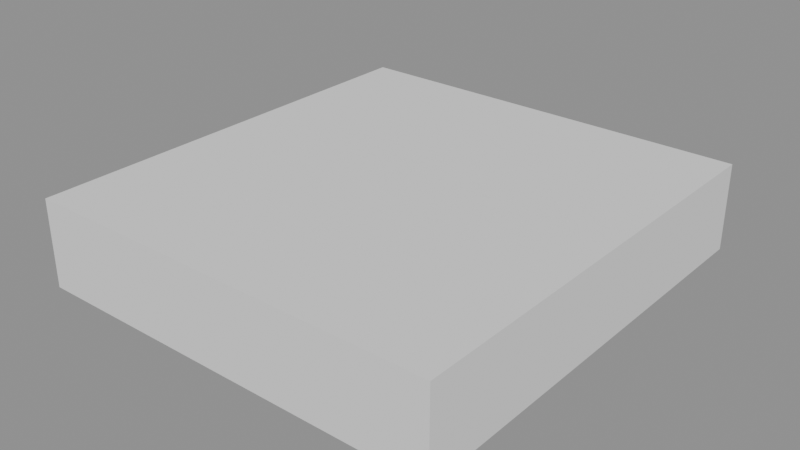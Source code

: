# Source: prop_lilypad.blend  (saved by Blender 5.1.30; exported with 4.5.12 LTS)
import bpy
from mathutils import Matrix  # noqa: F401  (used for matrix-valued properties, if any)

bpy.ops.wm.read_factory_settings(use_empty=True)
scene = bpy.context.scene
scene.name = 'Scene'

# ---- materials (node trees are filled in below, after node groups)
mat_m_leaf = bpy.data.materials.new('m_leaf')
mat_m_leaf.use_backface_culling = True
mat_m_leaf_light = bpy.data.materials.new('m_leaf_light')
mat_m_leaf_light.use_backface_culling = True
mat_m_bone = bpy.data.materials.new('m_bone')
mat_m_bone.use_backface_culling = True

# ---- material node trees
mat_m_leaf.use_nodes = True; mat_m_leaf.node_tree.nodes.clear()
_N = mat_m_leaf.node_tree.nodes; _L = mat_m_leaf.node_tree.links
n0 = _N.new('ShaderNodeOutputMaterial'); n0.name = 'Material Output'; n0.location = (600, 0)
n1 = _N.new('ShaderNodeBsdfPrincipled'); n1.name = 'Principled BSDF'; n1.location = (250, 0)
n1.inputs[0].default_value = (0.04231, 0.1946, 0.0331, 1.0)
n1.inputs[2].default_value = 0.95
_L.new(n1.outputs[0], n0.inputs[0])
n0.is_active_output = True
mat_m_leaf_light.use_nodes = True; mat_m_leaf_light.node_tree.nodes.clear()
_N = mat_m_leaf_light.node_tree.nodes; _L = mat_m_leaf_light.node_tree.links
n0 = _N.new('ShaderNodeOutputMaterial'); n0.name = 'Material Output'; n0.location = (600, 0)
n1 = _N.new('ShaderNodeBsdfPrincipled'); n1.name = 'Principled BSDF'; n1.location = (250, 0)
n1.inputs[0].default_value = (0.09084, 0.3005, 0.04971, 1.0)
n1.inputs[2].default_value = 0.95
_L.new(n1.outputs[0], n0.inputs[0])
n0.is_active_output = True
mat_m_bone.use_nodes = True; mat_m_bone.node_tree.nodes.clear()
_N = mat_m_bone.node_tree.nodes; _L = mat_m_bone.node_tree.links
n0 = _N.new('ShaderNodeOutputMaterial'); n0.name = 'Material Output'; n0.location = (600, 0)
n1 = _N.new('ShaderNodeBsdfPrincipled'); n1.name = 'Principled BSDF'; n1.location = (250, 0)
n1.inputs[0].default_value = (0.807, 0.7454, 0.6038, 1.0)
n1.inputs[2].default_value = 0.95
_L.new(n1.outputs[0], n0.inputs[0])
n0.is_active_output = True

# ---- meshes
me_prop_lilypad_lod0 = bpy.data.meshes.new('prop_lilypad_lod0')
me_prop_lilypad_lod0.from_pydata([(0.002021, 0.0, 0.0209), (0.4168, 0.1467, 0.0209), (0.2534, 0.3611, 0.0209), (-0.004296, 0.44, 0.0209), (-0.2597, 0.3537, 0.0209), (-0.4168, 0.1348, 0.0209), (-0.4168, -0.1348, 0.0209), (-0.2597, -0.3537, 0.0209), (-0.004296, -0.44, 0.0209), (0.2534, -0.3611, 0.0209), (0.4168, -0.1467, 0.0209), (0.06643, 0.04975, 0.04152), (0.08426, 0.008769, 0.03599), (0.07643, 0.03494, 0.0001897), (0.3516, 0.1489, 0.05168), (0.3525, 0.1469, 0.05141), (0.3521, 0.1482, 0.04962), (-0.01534, 0.08245, 0.01465), (0.00971, 0.07749, 0.05174), (0.02947, 0.0794, 0.01132), (0.02901, 0.3791, 0.05034), (0.03026, 0.3788, 0.05219), (0.03125, 0.3789, 0.05017), (-0.06843, 0.04228, 0.0), (-0.07686, 0.02218, 0.03941), (-0.05347, 0.06065, 0.0383), (-0.3224, 0.1981, 0.04961), (-0.3228, 0.1971, 0.05158), (-0.3216, 0.199, 0.05152), (-0.07903, -0.02275, 0.01351), (-0.05565, -0.06122, 0.0124), (-0.06407, -0.04112, 0.0518), (-0.3229, -0.1971, 0.05028), (-0.3217, -0.1991, 0.05023), (-0.3222, -0.198, 0.0522), (-0.01357, -0.08016, 0.04048), (0.006186, -0.08207, 6.33e-05), (0.03123, -0.07711, 0.03716), (0.0291, -0.379, 0.05163), (0.03009, -0.3791, 0.04961), (0.03134, -0.3788, 0.05147), (0.122, 0.1, 0.0635), (0.193, 0.04842, 0.0635), (0.09725, 0.02376, 0.06384), (0.0469, 0.1, 0.06585), (0.1006, 0.1658, 0.06821), (0.1901, 0.1495, 0.0635), (0.1467, 0.02408, 0.1278), (0.05216, 0.04924, 0.1304), (0.05921, 0.1456, 0.127), (0.1488, 0.1823, 0.1305), (0.1974, 0.1, 0.1261), (0.122, 0.1, 0.174)], [], [(0, 1, 2), (0, 2, 3), (0, 3, 4), (0, 4, 5), (0, 5, 6), (0, 6, 7), (0, 7, 8), (0, 8, 9), (0, 9, 10), (11, 12, 15, 14), (12, 13, 16, 15), (13, 11, 14, 16), (14, 15, 16), (11, 13, 12), (17, 18, 21, 20), (18, 19, 22, 21), (19, 17, 20, 22), (20, 21, 22), (17, 19, 18), (23, 24, 27, 26), (24, 25, 28, 27), (25, 23, 26, 28), (26, 27, 28), (23, 25, 24), (29, 30, 33, 32), (30, 31, 34, 33), (31, 29, 32, 34), (32, 33, 34), (29, 31, 30), (35, 36, 39, 38), (36, 37, 40, 39), (37, 35, 38, 40), (38, 39, 40), (35, 37, 36), (41, 42, 43), (42, 41, 46), (41, 43, 44), (41, 44, 45), (41, 45, 46), (42, 46, 51), (43, 42, 47), (44, 43, 48), (45, 44, 49), (46, 45, 50), (42, 51, 47), (43, 47, 48), (44, 48, 49), (45, 49, 50), (46, 50, 51), (47, 51, 52), (48, 47, 52), (49, 48, 52), (50, 49, 52), (51, 50, 52)])
me_prop_lilypad_lod0.polygons.foreach_set('use_smooth', [True] * 54)
me_prop_lilypad_lod0.polygons.foreach_set('material_index', [0, 0, 0, 0, 0, 0, 0, 0, 0, 1, 1, 1, 1, 1, 1, 1, 1, 1, 1, 1, 1, 1, 1, 1, 1, 1, 1, 1, 1, 1, 1, 1, 1, 1, 2, 2, 2, 2, 2, 2, 2, 2, 2, 2, 2, 2, 2, 2, 2, 2, 2, 2, 2, 2])
_k = set([(11, 12), (11, 13), (11, 14), (12, 13), (12, 15), (13, 16), (14, 15), (14, 16), (15, 16), (17, 18), (17, 19), (17, 20), (18, 19), (18, 21), (19, 22), (20, 21), (20, 22), (21, 22), (23, 24), (23, 25), (23, 26), (24, 25), (24, 27), (25, 28), (26, 27), (26, 28), (27, 28), (29, 30), (29, 31), (29, 32), (30, 31), (30, 33), (31, 34), (32, 33), (32, 34), (33, 34), (35, 36), (35, 37), (35, 38), (36, 37), (36, 39), (37, 40), (38, 39), (38, 40), (39, 40), (41, 42), (41, 43), (41, 44), (41, 45), (41, 46), (42, 43), (42, 46), (42, 47), (42, 51), (43, 44), (43, 47), (43, 48), (44, 45), (44, 48), (44, 49), (45, 46), (45, 49), (45, 50), (46, 50), (46, 51), (47, 48), (47, 51), (47, 52), (48, 49), (48, 52), (49, 50), (49, 52), (50, 51), (50, 52), (51, 52)])
me_prop_lilypad_lod0.attributes.new('sharp_edge', 'BOOLEAN', 'EDGE').data.foreach_set('value', [ (min(e.vertices), max(e.vertices)) in _k for e in me_prop_lilypad_lod0.edges])
_uv = me_prop_lilypad_lod0.uv_layers.new(name='UVMap')
_uv.uv.foreach_set('vector', [0.402, 0.4212, 0.7885, 0.5579, 0.6363, 0.7577, 0.402, 0.4212, 0.6363, 0.7577, 0.3961, 0.8311, 0.402, 0.4212, 0.3961, 0.8311, 0.1582, 0.7508, 0.402, 0.4212, 0.1582, 0.7508, 0.01174, 0.5468, 0.402, 0.4212, 0.01174, 0.5468, 0.01174, 0.2956, 0.402, 0.4212, 0.01174, 0.2956, 0.1582, 0.09162, 0.402, 0.4212, 0.1582, 0.09162, 0.3961, 0.01127, 0.402, 0.4212, 0.3961, 0.01127, 0.6363, 0.08475, 0.402, 0.4212, 0.6363, 0.08475, 0.7885, 0.2845, 0.8583, 0.3812, 0.8583, 0.4078, 0.5768, 0.4078, 0.5768, 0.3812, 0.8583, 0.4078, 0.8583, 0.4345, 0.5768, 0.4345, 0.5768, 0.4078, 0.8583, 0.4345, 0.8583, 0.4611, 0.5768, 0.4611, 0.5768, 0.4345, 0.09283, 0.09687, 0.09388, 0.09505, 0.09493, 0.09687, 0.01035, 0.1768, 0.05231, 0.1768, 0.03133, 0.2131, 0.79, 0.5904, 0.8166, 0.5904, 0.8166, 0.8718, 0.79, 0.8718, 0.8166, 0.5904, 0.8432, 0.5904, 0.8432, 0.8718, 0.8166, 0.8718, 0.8432, 0.5904, 0.8699, 0.5904, 0.8699, 0.8718, 0.8432, 0.8718, 0.09477, 0.1201, 0.09582, 0.1183, 0.09687, 0.1201, 0.2078, 0.05231, 0.2078, 0.01035, 0.2441, 0.03133, 0.8132, 0.01111, 0.8399, 0.01111, 0.8399, 0.2925, 0.8132, 0.2925, 0.8399, 0.01111, 0.8665, 0.01111, 0.8665, 0.2925, 0.8399, 0.2925, 0.8665, 0.01111, 0.8931, 0.01111, 0.8931, 0.2925, 0.8665, 0.2925, 0.1201, 0.1085, 0.1183, 0.1074, 0.1201, 0.1064, 0.5231, 0.3998, 0.5231, 0.4417, 0.4868, 0.4207, 0.01111, 0.8989, 0.01111, 0.8723, 0.2925, 0.8723, 0.2925, 0.8989, 0.01111, 0.8723, 0.01111, 0.8457, 0.2925, 0.8457, 0.2925, 0.8723, 0.01111, 0.8457, 0.01111, 0.819, 0.2925, 0.819, 0.2925, 0.8457, 0.1821, 0.062, 0.1803, 0.06095, 0.1821, 0.0599, 0.05231, 0.6471, 0.01035, 0.6471, 0.03133, 0.6107, 0.4877, 0.9048, 0.4877, 0.8781, 0.7691, 0.8781, 0.7691, 0.9048, 0.4877, 0.8781, 0.4877, 0.8515, 0.7691, 0.8515, 0.7691, 0.8781, 0.4877, 0.8515, 0.4877, 0.8248, 0.7691, 0.8248, 0.7691, 0.8515, 0.01146, 0.2247, 0.01251, 0.2229, 0.01356, 0.2247, 0.01035, 0.6689, 0.05231, 0.6689, 0.03133, 0.7052, 0.1179, 0.08137, 0.1841, 0.03331, 0.09482, 0.01034, 0.01116, 0.01497, 0.01116, 0.08112, 0.01116, 0.01767, 0.01116, 0.08112, 0.01147, 0.1042, 0.01335, 0.1511, 0.01116, 0.08112, 0.01335, 0.1511, 0.01554, 0.1011, 0.6601, 0.07168, 0.68, 0.01033, 0.5966, 0.02559, 0.01116, 0.01497, 0.01116, 0.01767, 0.06944, 0.01089, 0.01147, 0.1042, 0.01116, 0.01497, 0.0711, 0.05813, 0.01335, 0.1511, 0.01147, 0.1042, 0.07353, 0.1462, 0.01554, 0.1011, 0.01335, 0.1511, 0.07029, 0.1396, 0.01116, 0.01767, 0.01554, 0.1011, 0.07362, 0.05619, 0.01116, 0.01497, 0.06944, 0.01089, 0.0711, 0.05813, 0.01147, 0.1042, 0.0711, 0.05813, 0.07353, 0.1462, 0.01335, 0.1511, 0.07353, 0.1462, 0.07029, 0.1396, 0.01554, 0.1011, 0.07029, 0.1396, 0.07362, 0.05619, 0.01116, 0.01767, 0.07362, 0.05619, 0.06944, 0.01089, 0.3136, 0.9019, 0.3844, 0.8547, 0.3844, 0.9249, 0.3371, 0.99, 0.3136, 0.9019, 0.3844, 0.9249, 0.4269, 0.9834, 0.3371, 0.99, 0.3844, 0.9249, 0.4611, 0.9, 0.4269, 0.9834, 0.3844, 0.9249, 0.3844, 0.8547, 0.4611, 0.9, 0.3844, 0.9249])
_uv.active_render = True
_uv = me_prop_lilypad_lod0.uv_layers.new(name='Lightmap')
_uv.uv.foreach_set('vector', [0.3726, 0.3937, 0.01358, 0.2666, 0.155, 0.08111, 0.3726, 0.3937, 0.155, 0.08111, 0.3781, 0.01287, 0.3726, 0.3937, 0.3781, 0.01287, 0.5991, 0.08752, 0.3726, 0.3937, 0.5991, 0.08752, 0.7352, 0.2771, 0.3726, 0.3937, 0.7352, 0.2771, 0.7352, 0.5104, 0.3726, 0.3937, 0.7352, 0.5104, 0.5991, 0.6999, 0.3726, 0.3937, 0.5991, 0.6999, 0.3781, 0.7745, 0.3726, 0.3937, 0.3781, 0.7745, 0.155, 0.7062, 0.3726, 0.3937, 0.155, 0.7062, 0.01358, 0.5207, 0.7733, 0.7358, 0.7733, 0.7745, 0.5128, 0.7576, 0.5128, 0.7556, 0.01369, 0.8778, 0.02996, 0.8501, 0.2397, 0.8764, 0.2389, 0.8778, 0.7966, 0.359, 0.7611, 0.359, 0.7924, 0.1006, 0.7941, 0.1006, 0.104, 0.06295, 0.1057, 0.06198, 0.1057, 0.06393, 0.04672, 0.3123, 0.01314, 0.3319, 0.01314, 0.293, 0.6533, 0.8369, 0.665, 0.8679, 0.4477, 0.8336, 0.4471, 0.8321, 0.8433, 0.5077, 0.806, 0.5002, 0.8415, 0.2767, 0.8433, 0.277, 0.01336, 0.7893, 0.01336, 0.7503, 0.2729, 0.7696, 0.2729, 0.7715, 0.1311, 0.06024, 0.1311, 0.05833, 0.1328, 0.05937, 0.6533, 0.8369, 0.6749, 0.8321, 0.665, 0.8679, 0.02161, 0.04917, 0.01351, 0.01261, 0.2504, 0.01261, 0.2508, 0.01444, 0.01346, 0.4069, 0.01346, 0.368, 0.2741, 0.3863, 0.2741, 0.3882, 0.4325, 0.8925, 0.4482, 0.8595, 0.6301, 0.8908, 0.6293, 0.8924, 0.6301, 0.8908, 0.6307, 0.8925, 0.6293, 0.8924, 0.0135, 0.6221, 0.03189, 0.5885, 0.05163, 0.6221, 0.7942, 0.7007, 0.7552, 0.7007, 0.7743, 0.4413, 0.7763, 0.4413, 0.8116, 0.02118, 0.8483, 0.01305, 0.8483, 0.2479, 0.8464, 0.2483, 0.1706, 0.8372, 0.1789, 0.8032, 0.4204, 0.8355, 0.42, 0.8372, 0.1065, 0.09466, 0.1065, 0.09271, 0.1082, 0.0937, 0.1057, 0.4598, 0.08643, 0.4268, 0.1254, 0.4268, 0.8421, 0.8433, 0.805, 0.8366, 0.8403, 0.5981, 0.8421, 0.5984, 0.4405, 0.8065, 0.4501, 0.7767, 0.6921, 0.805, 0.6917, 0.8065, 0.7745, 0.01273, 0.7745, 0.05163, 0.514, 0.03233, 0.514, 0.03038, 0.03811, 0.1918, 0.03623, 0.1918, 0.03751, 0.1907, 0.01331, 0.4647, 0.03186, 0.4311, 0.05163, 0.4647, 0.9209, 0.5518, 0.981, 0.5981, 0.8976, 0.6171, 0.981, 0.5981, 0.9209, 0.5518, 0.981, 0.5106, 0.9209, 0.5518, 0.8976, 0.6171, 0.8559, 0.55, 0.9209, 0.5518, 0.8559, 0.55, 0.9039, 0.4942, 0.9209, 0.5518, 0.9039, 0.4942, 0.981, 0.5106, 0.7163, 0.9245, 0.7103, 0.8424, 0.7671, 0.8814, 0.07743, 0.0662, 0.08483, 0.1287, 0.02735, 0.08817, 0.2968, 0.8633, 0.3757, 0.8633, 0.3356, 0.922, 0.7059, 0.07818, 0.7647, 0.0768, 0.7458, 0.1286, 0.634, 0.0768, 0.7059, 0.07818, 0.663, 0.1328, 0.08483, 0.1287, 0.02735, 0.1672, 0.02735, 0.08817, 0.3757, 0.8633, 0.3946, 0.9146, 0.3356, 0.922, 0.2968, 0.8633, 0.3356, 0.922, 0.2659, 0.9116, 0.7059, 0.07818, 0.7458, 0.1286, 0.663, 0.1328, 0.7103, 0.8424, 0.7671, 0.7996, 0.7671, 0.8814, 0.8673, 0.9712, 0.8418, 0.8964, 0.9053, 0.913, 0.952, 0.9712, 0.8673, 0.9712, 0.9053, 0.913, 0.9675, 0.889, 0.952, 0.9712, 0.9053, 0.913, 0.9008, 0.8383, 0.9675, 0.889, 0.9053, 0.913, 0.8418, 0.8964, 0.9008, 0.8383, 0.9053, 0.913])
me_prop_lilypad_lod0.materials.append(mat_m_leaf)
me_prop_lilypad_lod0.materials.append(mat_m_leaf_light)
me_prop_lilypad_lod0.materials.append(mat_m_bone)
me_prop_lilypad_lod0.update()
me_prop_lilypad_lod0.normals_split_custom_set([tuple(v) for v in zip(*[iter([-9.166e-10, 0.0, 1.0, 0.0, 0.0, 1.0, 1.031e-09, 0.0, 1.0, -9.166e-10, 0.0, 1.0, 1.031e-09, 0.0, 1.0, 2.062e-09, 0.0, 1.0, -9.166e-10, 0.0, 1.0, 2.062e-09, 0.0, 1.0, -3.094e-09, 0.0, 1.0, -9.166e-10, 0.0, 1.0, -3.094e-09, 0.0, 1.0, -4.125e-09, 0.0, 1.0, -9.166e-10, 0.0, 1.0, -4.125e-09, 0.0, 1.0, -4.125e-09, 0.0, 1.0, -9.166e-10, 0.0, 1.0, -4.125e-09, 0.0, 1.0, -3.094e-09, 0.0, 1.0, -9.166e-10, 0.0, 1.0, -3.094e-09, 0.0, 1.0, 2.062e-09, 0.0, 1.0, -9.166e-10, 0.0, 1.0, 2.062e-09, 0.0, 1.0, 1.031e-09, 0.0, 1.0, -9.166e-10, 0.0, 1.0, 1.031e-09, 0.0, 1.0, 0.0, 0.0, 1.0, 0.00975, -0.1296, 0.9915, 0.00975, -0.1296, 0.9915, 0.00975, -0.1296, 0.9915, 0.00975, -0.1296, 0.9915, 0.3941, -0.6988, -0.597, 0.3941, -0.6988, -0.597, 0.3941, -0.6988, -0.597, 0.3941, -0.6988, -0.597, -0.291, 0.8761, -0.3843, -0.291, 0.8761, -0.3843, -0.291, 0.8761, -0.3843, -0.291, 0.8761, -0.3843, 0.9179, 0.3881, 0.08306, 0.9179, 0.3881, 0.08306, 0.9179, 0.3881, 0.08306, -0.9179, -0.3881, -0.08305, -0.9179, -0.3881, -0.08305, -0.9179, -0.3881, -0.08305, -0.8241, 0.05536, 0.5638, -0.8241, 0.05536, 0.5638, -0.8241, 0.05536, 0.5638, -0.8241, 0.05536, 0.5638, 0.8978, -0.06189, 0.436, 0.8978, -0.06189, 0.436, 0.8978, -0.06189, 0.436, 0.8978, -0.06189, 0.436, -0.06467, 0.1287, -0.9896, -0.06467, 0.1287, -0.9896, -0.06467, 0.1287, -0.9896, -0.06467, 0.1287, -0.9896, 0.07382, 0.9938, 0.08304, 0.07382, 0.9938, 0.08304, 0.07382, 0.9938, 0.08304, -0.07384, -0.9938, -0.08305, -0.07384, -0.9938, -0.08305, -0.07384, -0.9938, -0.08305, -0.5261, -0.7068, -0.473, -0.5261, -0.7068, -0.473, -0.5261, -0.7068, -0.473, -0.5261, -0.7068, -0.473, 0.0488, -0.0008697, 0.9988, 0.0488, -0.0008697, 0.9988, 0.0488, -0.0008697, 0.9988, 0.0488, -0.0008697, 0.9988, 0.3727, 0.7715, -0.5156, 0.3727, 0.7715, -0.5156, 0.3727, 0.7715, -0.5156, 0.3727, 0.7715, -0.5156, -0.8504, 0.5195, 0.08305, -0.8504, 0.5195, 0.08305, -0.8504, 0.5195, 0.08305, 0.8505, -0.5195, -0.08305, 0.8505, -0.5195, -0.08305, 0.8505, -0.5195, -0.08305, -0.1185, -0.04345, -0.992, -0.1185, -0.04345, -0.992, -0.1185, -0.04345, -0.992, -0.1185, -0.04345, -0.992, 0.4564, -0.7494, 0.4798, 0.4564, -0.7494, 0.4798, 0.4564, -0.7494, 0.4798, 0.4564, -0.7494, 0.4798, -0.4424, 0.7289, 0.5224, -0.4424, 0.7289, 0.5224, -0.4424, 0.7289, 0.5224, -0.4424, 0.7289, 0.5224, -0.8505, -0.5194, 0.08305, -0.8505, -0.5194, 0.08305, -0.8505, -0.5194, 0.08305, 0.8505, 0.5195, -0.08305, 0.8505, 0.5195, -0.08305, 0.8505, 0.5195, -0.08305, -0.8918, -0.1434, -0.4292, -0.8918, -0.1434, -0.4292, -0.8918, -0.1434, -0.4292, -0.8918, -0.1434, -0.4292, 0.8301, -0.02611, -0.557, 0.8301, -0.02611, -0.557, 0.8301, -0.02611, -0.557, 0.8301, -0.02611, -0.557, 0.07072, 0.04727, 0.9964, 0.07072, 0.04727, 0.9964, 0.07072, 0.04727, 0.9964, 0.07072, 0.04727, 0.9964, 0.07382, -0.9938, 0.08304, 0.07382, -0.9938, 0.08304, 0.07382, -0.9938, 0.08304, -0.07384, 0.9938, -0.08305, -0.07384, 0.9938, -0.08305, -0.07384, 0.9938, -0.08305, -0.002586, -0.00356, -1.0, -0.002586, -0.00356, -1.0, -0.002586, -0.00356, -1.0, -6.629e-08, 0.0, -1.0, -6.629e-08, 0.0, -1.0, -6.629e-08, 0.0, -1.0, -0.03126, 0.005759, -0.9995, -0.03126, 0.005759, -0.9995, -0.03126, 0.005759, -0.9995, -0.0312, 0.06113, -0.9976, -0.0312, 0.06113, -0.9976, -0.0312, 0.06113, -0.9976, -0.04189, 0.05765, -0.9975, -0.04189, 0.05765, -0.9975, -0.04189, 0.05765, -0.9975, 0.9952, 0.02858, -0.09326, 0.9952, 0.02858, -0.09326, 0.9952, 0.02858, -0.09326, 0.2445, -0.952, -0.1841, 0.2445, -0.952, -0.1841, 0.2445, -0.952, -0.1841, -0.7893, -0.5124, -0.3383, -0.7893, -0.5124, -0.3383, -0.7893, -0.5124, -0.3383, -0.732, 0.6083, -0.3067, -0.732, 0.6083, -0.3067, -0.732, 0.6083, -0.3067, 0.1497, 0.9211, -0.3594, 0.1497, 0.9211, -0.3594, 0.1497, 0.9211, -0.3594, 0.7776, -0.5108, 0.3667, 0.7776, -0.5108, 0.3667, 0.7776, -0.5108, 0.3667, -0.2472, -0.949, 0.1957, -0.2472, -0.949, 0.1957, -0.2472, -0.949, 0.1957, -0.987, 0.07728, 0.1412, -0.987, 0.07728, 0.1412, -0.987, 0.07728, 0.1412, -0.3805, 0.9235, 0.04951, -0.3805, 0.9235, 0.04951, -0.3805, 0.9235, 0.04951, 0.8333, 0.4767, 0.28, 0.8333, 0.4767, 0.28, 0.8333, 0.4767, 0.28, 0.5083, -0.3207, 0.7992, 0.5083, -0.3207, 0.7992, 0.5083, -0.3207, 0.7992, -0.122, -0.5442, 0.83, -0.122, -0.5442, 0.83, -0.122, -0.5442, 0.83, -0.5643, 0.07101, 0.8225, -0.5643, 0.07101, 0.8225, -0.5643, 0.07101, 0.8225, -0.2433, 0.5133, 0.823, -0.2433, 0.5133, 0.823, -0.2433, 0.5133, 0.823, 0.518, 0.2615, 0.8145, 0.518, 0.2615, 0.8145, 0.518, 0.2615, 0.8145])] * 3)])
me_prop_lilypad_col = bpy.data.meshes.new('prop_lilypad_col')
me_prop_lilypad_col.from_pydata([(-0.4168, -0.44, 0.0), (0.4168, -0.44, 0.0), (0.4168, 0.44, 0.0), (-0.4168, 0.44, 0.0), (-0.4168, -0.44, 0.174), (0.4168, -0.44, 0.174), (0.4168, 0.44, 0.174), (-0.4168, 0.44, 0.174)], [], [(0, 3, 2, 1), (4, 5, 6, 7), (0, 1, 5, 4), (1, 2, 6, 5), (2, 3, 7, 6), (3, 0, 4, 7)])
me_prop_lilypad_col.update()

# ---- objects
ob_prop_lilypad_lod0 = bpy.data.objects.new('prop_lilypad_lod0', me_prop_lilypad_lod0)
ob_prop_lilypad = bpy.data.objects.new('prop_lilypad', None)
ob_prop_lilypad_col = bpy.data.objects.new('prop_lilypad_col', me_prop_lilypad_col)

# ---- transforms, parenting, visibility, modifiers, constraints
ob_prop_lilypad_lod0.parent = ob_prop_lilypad
ob_prop_lilypad_lod0.location = (0.0, 0.0, 0.0)
ob_prop_lilypad.location = (0.0, 0.0, 0.0)
ob_prop_lilypad.empty_display_size = 0.25
ob_prop_lilypad_col.parent = ob_prop_lilypad
ob_prop_lilypad_col.location = (0.0, 0.0, 0.0)
ob_prop_lilypad_col.display_type = 'WIRE'

# ---- collection membership
scene.collection.objects.link(ob_prop_lilypad_lod0)
scene.collection.objects.link(ob_prop_lilypad)
scene.collection.objects.link(ob_prop_lilypad_col)

# ---- scene / render settings (as saved in the file)
scene.frame_start = 1; scene.frame_end = 250; scene.frame_set(1)
scene.render.engine = 'BLENDER_EEVEE_NEXT'
scene.render.bake_bias = 0.0
scene.render.bake_samples = 0
scene.cycles.sampling_pattern = 'TABULATED_SOBOL'
scene.eevee.use_volume_custom_range = False
bpy.context.view_layer.update()

# ---- added for rendering (the .blend has no active camera and no usable light): camera, sun + grey world if the file has none
cam_auto = bpy.data.cameras.new('AutoCamera')
cam_auto.lens = 50.0
cam_auto.sensor_width = 36.0
cam_auto.clip_end = 1000.0
ob_auto_camera = bpy.data.objects.new('AutoCamera', cam_auto)
scene.collection.objects.link(ob_auto_camera)
ob_auto_camera.location = (1.13298, -1.35958, 0.993378)
ob_auto_camera.rotation_euler = (1.09748, -7.21219e-08, 0.694738)
scene.camera = ob_auto_camera
light_auto_sun = bpy.data.lights.new('AutoSun', 'SUN')
light_auto_sun.energy = 3.0
light_auto_sun.angle = 0.0523599
ob_auto_sun = bpy.data.objects.new('AutoSun', light_auto_sun)
scene.collection.objects.link(ob_auto_sun)
ob_auto_sun.rotation_euler = (0.872665, 0.174533, 0.523599)
if scene.world is None:
    world_auto = bpy.data.worlds.new('AutoWorld')
    world_auto.color = (0.3, 0.3, 0.3)
    scene.world = world_auto
bpy.context.view_layer.update()
